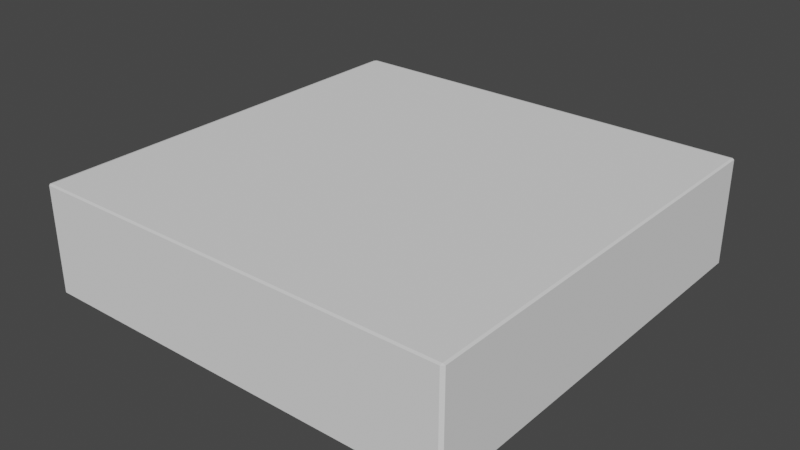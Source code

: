 # Source: Foundation10X10X4.blend  (saved by Blender 2.93.21; exported with 4.5.12 LTS)
import bpy
from mathutils import Matrix  # noqa: F401  (used for matrix-valued properties, if any)

bpy.ops.wm.read_factory_settings(use_empty=True)
scene = bpy.context.scene
scene.name = 'Scene'

# ---- collections
col_collection = bpy.data.collections.new('Collection'); scene.collection.children.link(col_collection)

# ---- world
world_world = bpy.data.worlds.new('World'); scene.world = world_world
world_world.use_nodes = True; world_world.node_tree.nodes.clear()
_N = world_world.node_tree.nodes; _L = world_world.node_tree.links
n0 = _N.new('ShaderNodeOutputWorld'); n0.name = 'World Output'; n0.location = (300, 300)
n1 = _N.new('ShaderNodeBackground'); n1.name = 'Background'; n1.location = (10, 300)
n1.inputs[0].default_value = (0.05088, 0.05088, 0.05088, 1.0)
_L.new(n1.outputs[0], n0.inputs[0])
n0.is_active_output = True
world_world.color = (0.05088, 0.05088, 0.05088)
world_world.use_sun_shadow = False
world_world.sun_shadow_jitter_overblur = 0.0

# ---- meshes
me_cube_001 = bpy.data.meshes.new('Cube.001')
me_cube_001.from_pydata([(-0.9873, -0.9873, -1.0), (-0.9873, -1.0, -0.9873), (-1.0, -0.9873, -0.9873), (-0.9873, -1.0, 0.9873), (-0.9873, -0.9873, 1.0), (-1.0, -0.9873, 0.9873), (-0.9873, 0.9873, -1.0), (-1.0, 0.9873, -0.9873), (-0.9873, 1.0, -0.9873), (-0.9873, 0.9873, 1.0), (-0.9873, 1.0, 0.9873), (-1.0, 0.9873, 0.9873), (0.9873, -0.9873, -1.0), (1.0, -0.9873, -0.9873), (0.9873, -1.0, -0.9873), (0.9873, -0.9873, 1.0), (0.9873, -1.0, 0.9873), (1.0, -0.9873, 0.9873), (0.9873, 0.9873, -1.0), (0.9873, 1.0, -0.9873), (1.0, 0.9873, -0.9873), (0.9873, 0.9873, 1.0), (1.0, 0.9873, 0.9873), (0.9873, 1.0, 0.9873)], [], [(14, 16, 3, 1), (20, 22, 17, 13), (21, 9, 4, 15), (2, 5, 11, 7), (8, 10, 23, 19), (0, 1, 2), (3, 4, 5), (6, 7, 8), (9, 10, 11), (12, 13, 14), (15, 16, 17), (18, 19, 20), (21, 22, 23), (6, 0, 2, 7), (1, 3, 5, 2), (4, 9, 11, 5), (10, 8, 7, 11), (18, 6, 8, 19), (9, 21, 23, 10), (22, 20, 19, 23), (12, 18, 20, 13), (21, 15, 17, 22), (16, 14, 13, 17), (0, 12, 14, 1), (15, 4, 3, 16), (6, 18, 12, 0)])
_uv = me_cube_001.uv_layers.new(name='UVMap')
_uv.uv.foreach_set('vector', [0.3766, 0.7516, 0.6234, 0.7516, 0.6234, 0.9984, 0.3766, 0.9984, 0.3766, 0.5016, 0.6234, 0.5016, 0.6234, 0.7484, 0.3766, 0.7484, 0.6266, 0.5016, 0.8734, 0.5016, 0.8734, 0.7484, 0.6266, 0.7484, 0.3766, 0.001588, 0.6234, 0.001588, 0.6234, 0.2484, 0.3766, 0.2484, 0.3766, 0.2516, 0.6234, 0.2516, 0.6234, 0.4984, 0.3766, 0.4984, 0.1266, 0.7484, 0.1266, 0.75, 0.125, 0.7484, 0.6234, 0.9984, 0.625, 0.9984, 0.6234, 1.0, 0.1266, 0.5016, 0.125, 0.5016, 0.1266, 0.5, 0.625, 0.2516, 0.625, 0.2516, 0.6234, 0.25, 0.3734, 0.7484, 0.375, 0.7484, 0.3734, 0.75, 0.625, 0.7516, 0.625, 0.7516, 0.6234, 0.75, 0.3734, 0.5016, 0.3734, 0.5, 0.375, 0.5016, 0.625, 0.5016, 0.625, 0.5016, 0.6234, 0.5, 0.1266, 0.5016, 0.1266, 0.7484, 0.125, 0.7484, 0.125, 0.5016, 0.3766, 0.0, 0.6234, 0.0, 0.6234, 0.001588, 0.3766, 0.001588, 0.625, 0.001588, 0.625, 0.2484, 0.6234, 0.2484, 0.6234, 0.001588, 0.6234, 0.2516, 0.3766, 0.2516, 0.3766, 0.2484, 0.6234, 0.2484, 0.3734, 0.5016, 0.1266, 0.5016, 0.1266, 0.5, 0.3734, 0.5, 0.625, 0.2516, 0.625, 0.4984, 0.6234, 0.4984, 0.6234, 0.2516, 0.6234, 0.5016, 0.3766, 0.5016, 0.3766, 0.4984, 0.6234, 0.4984, 0.3734, 0.7484, 0.3734, 0.5016, 0.3766, 0.5016, 0.3766, 0.7484, 0.6266, 0.5016, 0.6266, 0.7484, 0.6234, 0.7484, 0.6234, 0.5016, 0.6234, 0.7516, 0.3766, 0.7516, 0.3766, 0.7484, 0.6234, 0.7484, 0.1266, 0.7484, 0.3734, 0.7484, 0.3734, 0.75, 0.1266, 0.75, 0.625, 0.7516, 0.625, 0.9984, 0.6234, 0.9984, 0.6234, 0.7516, 0.1266, 0.5016, 0.3734, 0.5016, 0.3734, 0.7484, 0.1266, 0.7484])
me_cube_001.use_remesh_fix_poles = True
me_cube_001.use_remesh_preserve_attributes = False
me_cube_001.update()

# ---- objects
ob_cube = bpy.data.objects.new('Cube', me_cube_001)

# ---- transforms, parenting, visibility, modifiers, constraints
ob_cube.location = (0.0, 0.0, 0.0)
ob_cube.scale = (1.6, 1.6, 0.4)

# ---- collection membership
col_collection.objects.link(ob_cube)

# ---- scene / render settings (as saved in the file)
scene.frame_start = 1; scene.frame_end = 250; scene.frame_set(1)
scene.render.engine = 'BLENDER_EEVEE_NEXT'
scene.cycles.use_denoising = False
scene.cycles.samples = 128
scene.cycles.sampling_pattern = 'TABULATED_SOBOL'
scene.cycles.use_adaptive_sampling = False
scene.cycles.use_light_tree = False
scene.view_settings.view_transform = 'Filmic'
bpy.context.view_layer.update()

# ---- added for rendering (the .blend has no active camera and no usable light): camera, sun
cam_auto = bpy.data.cameras.new('AutoCamera')
cam_auto.lens = 50.0
cam_auto.sensor_width = 36.0
cam_auto.clip_end = 1000.0
ob_auto_camera = bpy.data.objects.new('AutoCamera', cam_auto)
scene.collection.objects.link(ob_auto_camera)
ob_auto_camera.location = (4.25201, -5.10241, 3.40161)
ob_auto_camera.rotation_euler = (1.09748, -7.21219e-08, 0.694738)
scene.camera = ob_auto_camera
light_auto_sun = bpy.data.lights.new('AutoSun', 'SUN')
light_auto_sun.energy = 3.0
light_auto_sun.angle = 0.0523599
ob_auto_sun = bpy.data.objects.new('AutoSun', light_auto_sun)
scene.collection.objects.link(ob_auto_sun)
ob_auto_sun.rotation_euler = (0.872665, 0.174533, 0.523599)
bpy.context.view_layer.update()
